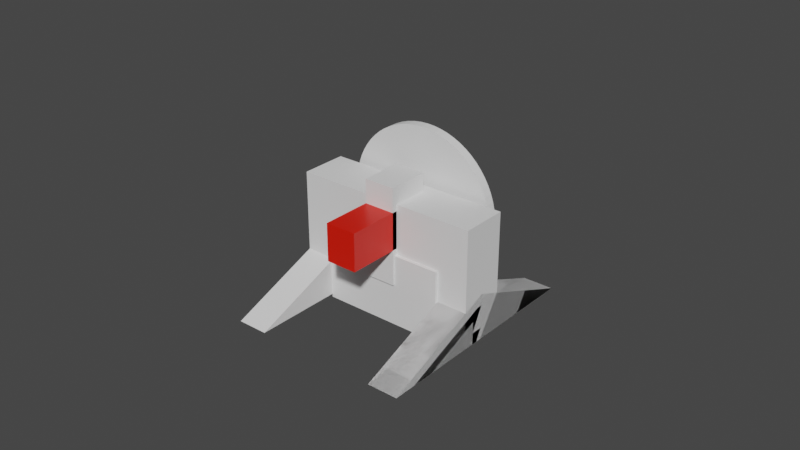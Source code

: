 # Source: model_2.blend  (saved by Blender 2.83.19; exported with 4.5.12 LTS)
import bpy
from mathutils import Matrix  # noqa: F401  (used for matrix-valued properties, if any)

bpy.ops.wm.read_factory_settings(use_empty=True)
scene = bpy.context.scene
scene.name = 'Scene'

# ---- collections
col_collection = bpy.data.collections.new('Collection'); scene.collection.children.link(col_collection)

# ---- materials (node trees are filled in below, after node groups)
mat_material = bpy.data.materials.new('Material')
mat_material.alpha_threshold = 0.0
mat_material.use_transparent_shadow = False
mat_material.line_color = (0.0, 0.0, 0.0, 1.0)

# ---- material node trees
mat_material.use_nodes = True; mat_material.node_tree.nodes.clear()
_N = mat_material.node_tree.nodes; _L = mat_material.node_tree.links
n0 = _N.new('ShaderNodeOutputMaterial'); n0.name = 'Material Output'; n0.location = (300, 300)
n1 = _N.new('ShaderNodeBsdfPrincipled'); n1.name = 'Principled BSDF'; n1.location = (10, 300)
n1.distribution = 'GGX'
n1.subsurface_method = 'BURLEY'
n1.inputs[0].default_value = (0.8, 0.009379, 0.0, 1.0)
n1.inputs[2].default_value = 0.4
n1.inputs[3].default_value = 1.45
n1.inputs[27].default_value = (0.0, 0.0, 0.0, 1.0)
n1.inputs[28].default_value = 1.0
_L.new(n1.outputs[0], n0.inputs[0])
n0.is_active_output = True

# ---- world
world_world = bpy.data.worlds.new('World'); scene.world = world_world
world_world.use_nodes = True; world_world.node_tree.nodes.clear()
_N = world_world.node_tree.nodes; _L = world_world.node_tree.links
n0 = _N.new('ShaderNodeOutputWorld'); n0.name = 'World Output'; n0.location = (300, 300)
n1 = _N.new('ShaderNodeBackground'); n1.name = 'Background'; n1.location = (10, 300)
n1.inputs[0].default_value = (0.05088, 0.05088, 0.05088, 1.0)
_L.new(n1.outputs[0], n0.inputs[0])
n0.is_active_output = True
world_world.color = (0.05088, 0.05088, 0.05088)
world_world.use_sun_shadow = False
world_world.sun_shadow_jitter_overblur = 0.0

# ---- meshes
me_plane_001 = bpy.data.meshes.new('Plane.001')
me_plane_001.from_pydata([(0.03, 9.12e-09, -0.015), (-0.03, -1.043e-08, -0.015), (0.03, 1.043e-08, 0.023), (-0.03, -9.12e-09, 0.023), (-0.03, -0.015, 0.023), (0.03, -0.015, 0.023), (-0.03, -0.015, -0.015), (0.03, -0.015, -0.015)], [], [(0, 1, 3, 2), (2, 3, 4, 5), (0, 2, 5, 7), (3, 1, 6, 4), (1, 0, 7, 6), (7, 5, 4, 6)])
_uv = me_plane_001.uv_layers.new(name='UVMap')
_uv.uv.foreach_set('vector', [0.0, 0.0, 1.0, 0.0, 1.0, 1.0, 0.0, 1.0, 0.0, 1.0, 1.0, 1.0, 1.0, 1.0, 0.0, 1.0, 0.0, 0.0, 0.0, 1.0, 0.0, 1.0, 0.0, 0.0, 1.0, 1.0, 1.0, 0.0, 1.0, 0.0, 1.0, 1.0, 1.0, 0.0, 0.0, 0.0, 0.0, 0.0, 1.0, 0.0, 0.0, 0.0, 0.0, 1.0, 1.0, 1.0, 1.0, 0.0])
me_plane_001.use_remesh_fix_poles = True
me_plane_001.use_remesh_preserve_attributes = False
me_plane_001.use_mirror_vertex_groups = False
me_plane_001.update()
me_plane_002 = bpy.data.meshes.new('Plane.002')
me_plane_002.from_pydata([(-1.0, -1.105, -0.0005942), (1.0, -1.105, -0.0005942), (-1.0, 1.0, -0.0005942), (1.0, 1.0, -0.0005942), (-1.0, 1.0, 0.03059), (-1.0, -1.105, 0.03059), (1.0, -1.105, 0.03059), (1.0, 1.0, 0.03059)], [], [(0, 2, 3, 1), (5, 6, 7, 4), (0, 1, 6, 5), (1, 3, 7, 6), (2, 0, 5, 4), (3, 2, 4, 7)])
_uv = me_plane_002.uv_layers.new(name='UVMap')
_uv.uv.foreach_set('vector', [0.0, 0.0, 0.0, 1.0, 1.0, 1.0, 1.0, 0.0, 0.0, 0.0, 1.0, 0.0, 1.0, 1.0, 0.0, 1.0, 0.0, 0.0, 1.0, 0.0, 1.0, 0.0, 0.0, 0.0, 1.0, 0.0, 1.0, 1.0, 1.0, 1.0, 1.0, 0.0, 0.0, 1.0, 0.0, 0.0, 0.0, 0.0, 0.0, 1.0, 1.0, 1.0, 0.0, 1.0, 0.0, 1.0, 1.0, 1.0])
me_plane_002.use_remesh_fix_poles = True
me_plane_002.use_remesh_preserve_attributes = False
me_plane_002.use_mirror_vertex_groups = False
me_plane_002.update()
me_cylinder = bpy.data.meshes.new('Cylinder')
me_cylinder.from_pydata([(0.0, 0.0015, -0.01), (0.0, 0.0015, 0.0), (0.000147, 0.001493, -0.01), (0.000147, 0.001493, 0.0), (0.0002926, 0.001471, -0.01), (0.0002926, 0.001471, 0.0), (0.0004354, 0.001435, -0.01), (0.0004354, 0.001435, 0.0), (0.000574, 0.001386, -0.01), (0.000574, 0.001386, 0.0), (0.0007071, 0.001323, -0.01), (0.0007071, 0.001323, 0.0), (0.0008334, 0.001247, -0.01), (0.0008334, 0.001247, 0.0), (0.0009516, 0.00116, -0.01), (0.0009516, 0.00116, 0.0), (0.001061, 0.001061, -0.01), (0.001061, 0.001061, 0.0), (0.00116, 0.0009516, -0.01), (0.00116, 0.0009516, 0.0), (0.001247, 0.0008334, -0.01), (0.001247, 0.0008334, 0.0), (0.001323, 0.0007071, -0.01), (0.001323, 0.0007071, 0.0), (0.001386, 0.000574, -0.01), (0.001386, 0.000574, 0.0), (0.001435, 0.0004354, -0.01), (0.001435, 0.0004354, 0.0), (0.001471, 0.0002926, -0.01), (0.001471, 0.0002926, 0.0), (0.001493, 0.000147, -0.01), (0.001493, 0.000147, 0.0), (0.0015, -4.629e-10, -0.01), (0.0015, -4.629e-10, 0.0), (0.001493, -0.000147, -0.01), (0.001493, -0.000147, 0.0), (0.001471, -0.0002926, -0.01), (0.001471, -0.0002926, 0.0), (0.001435, -0.0004354, -0.01), (0.001435, -0.0004354, 0.0), (0.001386, -0.000574, -0.01), (0.001386, -0.000574, 0.0), (0.001323, -0.0007071, -0.01), (0.001323, -0.0007071, 0.0), (0.001247, -0.0008334, -0.01), (0.001247, -0.0008334, 0.0), (0.00116, -0.0009516, -0.01), (0.00116, -0.0009516, 0.0), (0.001061, -0.001061, -0.01), (0.001061, -0.001061, 0.0), (0.0009516, -0.00116, -0.01), (0.0009516, -0.00116, 0.0), (0.0008334, -0.001247, -0.01), (0.0008334, -0.001247, 0.0), (0.0007071, -0.001323, -0.01), (0.0007071, -0.001323, 0.0), (0.000574, -0.001386, -0.01), (0.000574, -0.001386, 0.0), (0.0004354, -0.001435, -0.01), (0.0004354, -0.001435, 0.0), (0.0002926, -0.001471, -0.01), (0.0002926, -0.001471, 0.0), (0.000147, -0.001493, -0.01), (0.000147, -0.001493, 0.0), (-1.204e-09, -0.0015, -0.01), (-1.204e-09, -0.0015, 0.0), (-0.000147, -0.001493, -0.01), (-0.000147, -0.001493, 0.0), (-0.0002926, -0.001471, -0.01), (-0.0002926, -0.001471, 0.0), (-0.0004354, -0.001435, -0.01), (-0.0004354, -0.001435, 0.0), (-0.000574, -0.001386, -0.01), (-0.000574, -0.001386, 0.0), (-0.0007071, -0.001323, -0.01), (-0.0007071, -0.001323, 0.0), (-0.0008334, -0.001247, -0.01), (-0.0008334, -0.001247, 0.0), (-0.0009516, -0.00116, -0.01), (-0.0009516, -0.00116, 0.0), (-0.001061, -0.001061, -0.01), (-0.001061, -0.001061, 0.0), (-0.00116, -0.0009516, -0.01), (-0.00116, -0.0009516, 0.0), (-0.001247, -0.0008334, -0.01), (-0.001247, -0.0008334, 0.0), (-0.001323, -0.0007071, -0.01), (-0.001323, -0.0007071, 0.0), (-0.001386, -0.000574, -0.01), (-0.001386, -0.000574, 0.0), (-0.001435, -0.0004354, -0.01), (-0.001435, -0.0004354, 0.0), (-0.001471, -0.0002926, -0.01), (-0.001471, -0.0002926, 0.0), (-0.001493, -0.000147, -0.01), (-0.001493, -0.000147, 0.0), (-0.0015, -9.159e-10, -0.01), (-0.0015, -9.159e-10, 0.0), (-0.001493, 0.000147, -0.01), (-0.001493, 0.000147, 0.0), (-0.001471, 0.0002926, -0.01), (-0.001471, 0.0002926, 0.0), (-0.001435, 0.0004354, -0.01), (-0.001435, 0.0004354, 0.0), (-0.001386, 0.000574, -0.01), (-0.001386, 0.000574, 0.0), (-0.001323, 0.0007071, -0.01), (-0.001323, 0.0007071, 0.0), (-0.001247, 0.0008334, -0.01), (-0.001247, 0.0008334, 0.0), (-0.00116, 0.0009516, -0.01), (-0.00116, 0.0009516, 0.0), (-0.001061, 0.001061, -0.01), (-0.001061, 0.001061, 0.0), (-0.0009516, 0.00116, -0.01), (-0.0009516, 0.00116, 0.0), (-0.0008334, 0.001247, -0.01), (-0.0008334, 0.001247, 0.0), (-0.0007071, 0.001323, -0.01), (-0.0007071, 0.001323, 0.0), (-0.000574, 0.001386, -0.01), (-0.000574, 0.001386, 0.0), (-0.0004354, 0.001435, -0.01), (-0.0004354, 0.001435, 0.0), (-0.0002926, 0.001471, -0.01), (-0.0002926, 0.001471, 0.0), (-0.000147, 0.001493, -0.01), (-0.000147, 0.001493, 0.0)], [], [(0, 1, 3, 2), (2, 3, 5, 4), (4, 5, 7, 6), (6, 7, 9, 8), (8, 9, 11, 10), (10, 11, 13, 12), (12, 13, 15, 14), (14, 15, 17, 16), (16, 17, 19, 18), (18, 19, 21, 20), (20, 21, 23, 22), (22, 23, 25, 24), (24, 25, 27, 26), (26, 27, 29, 28), (28, 29, 31, 30), (30, 31, 33, 32), (32, 33, 35, 34), (34, 35, 37, 36), (36, 37, 39, 38), (38, 39, 41, 40), (40, 41, 43, 42), (42, 43, 45, 44), (44, 45, 47, 46), (46, 47, 49, 48), (48, 49, 51, 50), (50, 51, 53, 52), (52, 53, 55, 54), (54, 55, 57, 56), (56, 57, 59, 58), (58, 59, 61, 60), (60, 61, 63, 62), (62, 63, 65, 64), (64, 65, 67, 66), (66, 67, 69, 68), (68, 69, 71, 70), (70, 71, 73, 72), (72, 73, 75, 74), (74, 75, 77, 76), (76, 77, 79, 78), (78, 79, 81, 80), (80, 81, 83, 82), (82, 83, 85, 84), (84, 85, 87, 86), (86, 87, 89, 88), (88, 89, 91, 90), (90, 91, 93, 92), (92, 93, 95, 94), (94, 95, 97, 96), (96, 97, 99, 98), (98, 99, 101, 100), (100, 101, 103, 102), (102, 103, 105, 104), (104, 105, 107, 106), (106, 107, 109, 108), (108, 109, 111, 110), (110, 111, 113, 112), (112, 113, 115, 114), (114, 115, 117, 116), (116, 117, 119, 118), (118, 119, 121, 120), (120, 121, 123, 122), (122, 123, 125, 124), (3, 1, 127, 125, 123, 121, 119, 117, 115, 113, 111, 109, 107, 105, 103, 101, 99, 97, 95, 93, 91, 89, 87, 85, 83, 81, 79, 77, 75, 73, 71, 69, 67, 65, 63, 61, 59, 57, 55, 53, 51, 49, 47, 45, 43, 41, 39, 37, 35, 33, 31, 29, 27, 25, 23, 21, 19, 17, 15, 13, 11, 9, 7, 5), (124, 125, 127, 126), (126, 127, 1, 0), (0, 2, 4, 6, 8, 10, 12, 14, 16, 18, 20, 22, 24, 26, 28, 30, 32, 34, 36, 38, 40, 42, 44, 46, 48, 50, 52, 54, 56, 58, 60, 62, 64, 66, 68, 70, 72, 74, 76, 78, 80, 82, 84, 86, 88, 90, 92, 94, 96, 98, 100, 102, 104, 106, 108, 110, 112, 114, 116, 118, 120, 122, 124, 126)])
_uv = me_cylinder.uv_layers.new(name='UVMap')
_uv.uv.foreach_set('vector', [1.0, 0.5, 1.0, 1.0, 0.9844, 1.0, 0.9844, 0.5, 0.9844, 0.5, 0.9844, 1.0, 0.9688, 1.0, 0.9688, 0.5, 0.9688, 0.5, 0.9688, 1.0, 0.9531, 1.0, 0.9531, 0.5, 0.9531, 0.5, 0.9531, 1.0, 0.9375, 1.0, 0.9375, 0.5, 0.9375, 0.5, 0.9375, 1.0, 0.9219, 1.0, 0.9219, 0.5, 0.9219, 0.5, 0.9219, 1.0, 0.9062, 1.0, 0.9062, 0.5, 0.9062, 0.5, 0.9062, 1.0, 0.8906, 1.0, 0.8906, 0.5, 0.8906, 0.5, 0.8906, 1.0, 0.875, 1.0, 0.875, 0.5, 0.875, 0.5, 0.875, 1.0, 0.8594, 1.0, 0.8594, 0.5, 0.8594, 0.5, 0.8594, 1.0, 0.8438, 1.0, 0.8438, 0.5, 0.8438, 0.5, 0.8438, 1.0, 0.8281, 1.0, 0.8281, 0.5, 0.8281, 0.5, 0.8281, 1.0, 0.8125, 1.0, 0.8125, 0.5, 0.8125, 0.5, 0.8125, 1.0, 0.7969, 1.0, 0.7969, 0.5, 0.7969, 0.5, 0.7969, 1.0, 0.7812, 1.0, 0.7812, 0.5, 0.7812, 0.5, 0.7812, 1.0, 0.7656, 1.0, 0.7656, 0.5, 0.7656, 0.5, 0.7656, 1.0, 0.75, 1.0, 0.75, 0.5, 0.75, 0.5, 0.75, 1.0, 0.7344, 1.0, 0.7344, 0.5, 0.7344, 0.5, 0.7344, 1.0, 0.7188, 1.0, 0.7188, 0.5, 0.7188, 0.5, 0.7188, 1.0, 0.7031, 1.0, 0.7031, 0.5, 0.7031, 0.5, 0.7031, 1.0, 0.6875, 1.0, 0.6875, 0.5, 0.6875, 0.5, 0.6875, 1.0, 0.6719, 1.0, 0.6719, 0.5, 0.6719, 0.5, 0.6719, 1.0, 0.6562, 1.0, 0.6562, 0.5, 0.6562, 0.5, 0.6562, 1.0, 0.6406, 1.0, 0.6406, 0.5, 0.6406, 0.5, 0.6406, 1.0, 0.625, 1.0, 0.625, 0.5, 0.625, 0.5, 0.625, 1.0, 0.6094, 1.0, 0.6094, 0.5, 0.6094, 0.5, 0.6094, 1.0, 0.5938, 1.0, 0.5938, 0.5, 0.5938, 0.5, 0.5938, 1.0, 0.5781, 1.0, 0.5781, 0.5, 0.5781, 0.5, 0.5781, 1.0, 0.5625, 1.0, 0.5625, 0.5, 0.5625, 0.5, 0.5625, 1.0, 0.5469, 1.0, 0.5469, 0.5, 0.5469, 0.5, 0.5469, 1.0, 0.5312, 1.0, 0.5312, 0.5, 0.5312, 0.5, 0.5312, 1.0, 0.5156, 1.0, 0.5156, 0.5, 0.5156, 0.5, 0.5156, 1.0, 0.5, 1.0, 0.5, 0.5, 0.5, 0.5, 0.5, 1.0, 0.4844, 1.0, 0.4844, 0.5, 0.4844, 0.5, 0.4844, 1.0, 0.4688, 1.0, 0.4688, 0.5, 0.4688, 0.5, 0.4688, 1.0, 0.4531, 1.0, 0.4531, 0.5, 0.4531, 0.5, 0.4531, 1.0, 0.4375, 1.0, 0.4375, 0.5, 0.4375, 0.5, 0.4375, 1.0, 0.4219, 1.0, 0.4219, 0.5, 0.4219, 0.5, 0.4219, 1.0, 0.4062, 1.0, 0.4062, 0.5, 0.4062, 0.5, 0.4062, 1.0, 0.3906, 1.0, 0.3906, 0.5, 0.3906, 0.5, 0.3906, 1.0, 0.375, 1.0, 0.375, 0.5, 0.375, 0.5, 0.375, 1.0, 0.3594, 1.0, 0.3594, 0.5, 0.3594, 0.5, 0.3594, 1.0, 0.3438, 1.0, 0.3438, 0.5, 0.3438, 0.5, 0.3438, 1.0, 0.3281, 1.0, 0.3281, 0.5, 0.3281, 0.5, 0.3281, 1.0, 0.3125, 1.0, 0.3125, 0.5, 0.3125, 0.5, 0.3125, 1.0, 0.2969, 1.0, 0.2969, 0.5, 0.2969, 0.5, 0.2969, 1.0, 0.2812, 1.0, 0.2812, 0.5, 0.2812, 0.5, 0.2812, 1.0, 0.2656, 1.0, 0.2656, 0.5, 0.2656, 0.5, 0.2656, 1.0, 0.25, 1.0, 0.25, 0.5, 0.25, 0.5, 0.25, 1.0, 0.2344, 1.0, 0.2344, 0.5, 0.2344, 0.5, 0.2344, 1.0, 0.2188, 1.0, 0.2188, 0.5, 0.2188, 0.5, 0.2188, 1.0, 0.2031, 1.0, 0.2031, 0.5, 0.2031, 0.5, 0.2031, 1.0, 0.1875, 1.0, 0.1875, 0.5, 0.1875, 0.5, 0.1875, 1.0, 0.1719, 1.0, 0.1719, 0.5, 0.1719, 0.5, 0.1719, 1.0, 0.1562, 1.0, 0.1562, 0.5, 0.1562, 0.5, 0.1562, 1.0, 0.1406, 1.0, 0.1406, 0.5, 0.1406, 0.5, 0.1406, 1.0, 0.125, 1.0, 0.125, 0.5, 0.125, 0.5, 0.125, 1.0, 0.1094, 1.0, 0.1094, 0.5, 0.1094, 0.5, 0.1094, 1.0, 0.09375, 1.0, 0.09375, 0.5, 0.09375, 0.5, 0.09375, 1.0, 0.07812, 1.0, 0.07812, 0.5, 0.07812, 0.5, 0.07812, 1.0, 0.0625, 1.0, 0.0625, 0.5, 0.0625, 0.5, 0.0625, 1.0, 0.04688, 1.0, 0.04688, 0.5, 0.04688, 0.5, 0.04688, 1.0, 0.03125, 1.0, 0.03125, 0.5, 0.2735, 0.4888, 0.25, 0.49, 0.2265, 0.4888, 0.2032, 0.4854, 0.1803, 0.4797, 0.1582, 0.4717, 0.1369, 0.4617, 0.1167, 0.4496, 0.09775, 0.4355, 0.08029, 0.4197, 0.06448, 0.4023, 0.05045, 0.3833, 0.03834, 0.3631, 0.02827, 0.3418, 0.02033, 0.3197, 0.01461, 0.2968, 0.01116, 0.2735, 0.01, 0.25, 0.01116, 0.2265, 0.01461, 0.2032, 0.02033, 0.1803, 0.02827, 0.1582, 0.03834, 0.1369, 0.05045, 0.1167, 0.06448, 0.09775, 0.08029, 0.08029, 0.09775, 0.06448, 0.1167, 0.05045, 0.1369, 0.03834, 0.1582, 0.02827, 0.1803, 0.02033, 0.2032, 0.01461, 0.2265, 0.01116, 0.25, 0.01, 0.2735, 0.01116, 0.2968, 0.01461, 0.3197, 0.02033, 0.3418, 0.02827, 0.3631, 0.03834, 0.3833, 0.05045, 0.4023, 0.06448, 0.4197, 0.08029, 0.4355, 0.09775, 0.4496, 0.1167, 0.4617, 0.1369, 0.4717, 0.1582, 0.4797, 0.1803, 0.4854, 0.2032, 0.4888, 0.2265, 0.49, 0.25, 0.4888, 0.2735, 0.4854, 0.2968, 0.4797, 0.3197, 0.4717, 0.3418, 0.4617, 0.3631, 0.4496, 0.3833, 0.4355, 0.4023, 0.4197, 0.4197, 0.4023, 0.4355, 0.3833, 0.4496, 0.3631, 0.4617, 0.3418, 0.4717, 0.3197, 0.4797, 0.2968, 0.4854, 0.03125, 0.5, 0.03125, 1.0, 0.01562, 1.0, 0.01562, 0.5, 0.01562, 0.5, 0.01562, 1.0, 0.0, 1.0, 0.0, 0.5, 0.75, 0.49, 0.7735, 0.4888, 0.7968, 0.4854, 0.8197, 0.4797, 0.8418, 0.4717, 0.8631, 0.4617, 0.8833, 0.4496, 0.9023, 0.4355, 0.9197, 0.4197, 0.9355, 0.4023, 0.9496, 0.3833, 0.9617, 0.3631, 0.9717, 0.3418, 0.9797, 0.3197, 0.9854, 0.2968, 0.9888, 0.2735, 0.99, 0.25, 0.9888, 0.2265, 0.9854, 0.2032, 0.9797, 0.1803, 0.9717, 0.1582, 0.9617, 0.1369, 0.9496, 0.1167, 0.9355, 0.09775, 0.9197, 0.08029, 0.9023, 0.06448, 0.8833, 0.05045, 0.8631, 0.03834, 0.8418, 0.02827, 0.8197, 0.02033, 0.7968, 0.01461, 0.7735, 0.01116, 0.75, 0.01, 0.7265, 0.01116, 0.7032, 0.01461, 0.6803, 0.02033, 0.6582, 0.02827, 0.6369, 0.03834, 0.6167, 0.05045, 0.5977, 0.06448, 0.5803, 0.08029, 0.5645, 0.09775, 0.5504, 0.1167, 0.5383, 0.1369, 0.5283, 0.1582, 0.5203, 0.1803, 0.5146, 0.2032, 0.5112, 0.2265, 0.51, 0.25, 0.5112, 0.2735, 0.5146, 0.2968, 0.5203, 0.3197, 0.5283, 0.3418, 0.5383, 0.3631, 0.5504, 0.3833, 0.5645, 0.4023, 0.5803, 0.4197, 0.5977, 0.4355, 0.6167, 0.4496, 0.6369, 0.4617, 0.6582, 0.4717, 0.6803, 0.4797, 0.7032, 0.4854, 0.7265, 0.4888])
me_cylinder.use_remesh_fix_poles = True
me_cylinder.use_remesh_preserve_attributes = False
me_cylinder.use_mirror_vertex_groups = False
me_cylinder.update()
me_cylinder_001 = bpy.data.meshes.new('Cylinder.001')
me_cylinder_001.from_pydata([(0.0, 0.025, -0.003), (0.0, 0.025, 0.0), (0.00245, 0.02488, -0.003), (0.00245, 0.02488, 0.0), (0.004877, 0.02452, -0.003), (0.004877, 0.02452, 0.0), (0.007257, 0.02392, -0.003), (0.007257, 0.02392, 0.0), (0.009567, 0.0231, -0.003), (0.009567, 0.0231, 0.0), (0.01178, 0.02205, -0.003), (0.01178, 0.02205, 0.0), (0.01389, 0.02079, -0.003), (0.01389, 0.02079, 0.0), (0.01586, 0.01933, -0.003), (0.01586, 0.01933, 0.0), (0.01768, 0.01768, -0.003), (0.01768, 0.01768, 0.0), (0.01933, 0.01586, -0.003), (0.01933, 0.01586, 0.0), (0.02079, 0.01389, -0.003), (0.02079, 0.01389, 0.0), (0.02205, 0.01178, -0.003), (0.02205, 0.01178, 0.0), (0.0231, 0.009567, -0.003), (0.0231, 0.009567, 0.0), (0.02392, 0.007257, -0.003), (0.02392, 0.007257, 0.0), (0.02452, 0.004877, -0.003), (0.02452, 0.004877, 0.0), (0.02488, 0.00245, -0.003), (0.02488, 0.00245, 0.0), (0.025, -4.16e-09, -0.003), (0.025, -4.117e-09, 0.0), (0.02488, -0.00245, -0.003), (0.02488, -0.00245, 0.0), (0.02452, -0.004877, -0.003), (0.02452, -0.004877, 0.0), (0.02392, -0.007257, -0.003), (0.02392, -0.007257, 0.0), (0.0231, -0.009567, -0.003), (0.0231, -0.009567, 0.0), (0.02205, -0.01178, -0.003), (0.02205, -0.01178, 0.0), (0.02079, -0.01389, -0.003), (0.02079, -0.01389, 0.0), (0.01933, -0.01586, -0.003), (0.01933, -0.01586, 0.0), (0.01768, -0.01768, -0.003), (0.01768, -0.01768, 0.0), (0.01586, -0.01933, -0.003), (0.01586, -0.01933, 0.0), (0.01389, -0.02079, -0.003), (0.01389, -0.02079, 0.0), (0.01178, -0.02205, -0.003), (0.01178, -0.02205, 0.0), (0.009567, -0.0231, -0.003), (0.009567, -0.0231, 0.0), (0.007257, -0.02392, -0.003), (0.007257, -0.02392, 0.0), (0.004877, -0.02452, -0.003), (0.004877, -0.02452, 0.0), (0.00245, -0.02488, -0.003), (0.00245, -0.02488, 0.0), (-2.007e-08, -0.025, -0.003), (-2.007e-08, -0.025, 0.0), (-0.00245, -0.02488, -0.003), (-0.00245, -0.02488, 0.0), (-0.004877, -0.02452, -0.003), (-0.004877, -0.02452, 0.0), (-0.007257, -0.02392, -0.003), (-0.007257, -0.02392, 0.0), (-0.009567, -0.0231, -0.003), (-0.009567, -0.0231, 0.0), (-0.01178, -0.02205, -0.003), (-0.01178, -0.02205, 0.0), (-0.01389, -0.02079, -0.003), (-0.01389, -0.02079, 0.0), (-0.01586, -0.01933, -0.003), (-0.01586, -0.01933, 0.0), (-0.01768, -0.01768, -0.003), (-0.01768, -0.01768, 0.0), (-0.01933, -0.01586, -0.003), (-0.01933, -0.01586, 0.0), (-0.02079, -0.01389, -0.003), (-0.02079, -0.01389, 0.0), (-0.02205, -0.01178, -0.003), (-0.02205, -0.01178, 0.0), (-0.0231, -0.009567, -0.003), (-0.0231, -0.009567, 0.0), (-0.02392, -0.007257, -0.003), (-0.02392, -0.007257, 0.0), (-0.02452, -0.004877, -0.003), (-0.02452, -0.004877, 0.0), (-0.02488, -0.00245, -0.003), (-0.02488, -0.00245, 0.0), (-0.025, -1.171e-08, -0.003), (-0.025, -1.167e-08, 0.0), (-0.02488, 0.00245, -0.003), (-0.02488, 0.00245, 0.0), (-0.02452, 0.004877, -0.003), (-0.02452, 0.004877, 0.0), (-0.02392, 0.007257, -0.003), (-0.02392, 0.007257, 0.0), (-0.0231, 0.009567, -0.003), (-0.0231, 0.009567, 0.0), (-0.02205, 0.01178, -0.003), (-0.02205, 0.01178, 0.0), (-0.02079, 0.01389, -0.003), (-0.02079, 0.01389, 0.0), (-0.01933, 0.01586, -0.003), (-0.01933, 0.01586, 0.0), (-0.01768, 0.01768, -0.003), (-0.01768, 0.01768, 0.0), (-0.01586, 0.01933, -0.003), (-0.01586, 0.01933, 0.0), (-0.01389, 0.02079, -0.003), (-0.01389, 0.02079, 0.0), (-0.01178, 0.02205, -0.003), (-0.01178, 0.02205, 0.0), (-0.009567, 0.0231, -0.003), (-0.009567, 0.0231, 0.0), (-0.007257, 0.02392, -0.003), (-0.007257, 0.02392, 0.0), (-0.004877, 0.02452, -0.003), (-0.004877, 0.02452, 0.0), (-0.002451, 0.02488, -0.003), (-0.002451, 0.02488, 0.0)], [], [(0, 1, 3, 2), (2, 3, 5, 4), (4, 5, 7, 6), (6, 7, 9, 8), (8, 9, 11, 10), (10, 11, 13, 12), (12, 13, 15, 14), (14, 15, 17, 16), (16, 17, 19, 18), (18, 19, 21, 20), (20, 21, 23, 22), (22, 23, 25, 24), (24, 25, 27, 26), (26, 27, 29, 28), (28, 29, 31, 30), (30, 31, 33, 32), (32, 33, 35, 34), (34, 35, 37, 36), (36, 37, 39, 38), (38, 39, 41, 40), (40, 41, 43, 42), (42, 43, 45, 44), (44, 45, 47, 46), (46, 47, 49, 48), (48, 49, 51, 50), (50, 51, 53, 52), (52, 53, 55, 54), (54, 55, 57, 56), (56, 57, 59, 58), (58, 59, 61, 60), (60, 61, 63, 62), (62, 63, 65, 64), (64, 65, 67, 66), (66, 67, 69, 68), (68, 69, 71, 70), (70, 71, 73, 72), (72, 73, 75, 74), (74, 75, 77, 76), (76, 77, 79, 78), (78, 79, 81, 80), (80, 81, 83, 82), (82, 83, 85, 84), (84, 85, 87, 86), (86, 87, 89, 88), (88, 89, 91, 90), (90, 91, 93, 92), (92, 93, 95, 94), (94, 95, 97, 96), (96, 97, 99, 98), (98, 99, 101, 100), (100, 101, 103, 102), (102, 103, 105, 104), (104, 105, 107, 106), (106, 107, 109, 108), (108, 109, 111, 110), (110, 111, 113, 112), (112, 113, 115, 114), (114, 115, 117, 116), (116, 117, 119, 118), (118, 119, 121, 120), (120, 121, 123, 122), (122, 123, 125, 124), (3, 1, 127, 125, 123, 121, 119, 117, 115, 113, 111, 109, 107, 105, 103, 101, 99, 97, 95, 93, 91, 89, 87, 85, 83, 81, 79, 77, 75, 73, 71, 69, 67, 65, 63, 61, 59, 57, 55, 53, 51, 49, 47, 45, 43, 41, 39, 37, 35, 33, 31, 29, 27, 25, 23, 21, 19, 17, 15, 13, 11, 9, 7, 5), (124, 125, 127, 126), (126, 127, 1, 0), (0, 2, 4, 6, 8, 10, 12, 14, 16, 18, 20, 22, 24, 26, 28, 30, 32, 34, 36, 38, 40, 42, 44, 46, 48, 50, 52, 54, 56, 58, 60, 62, 64, 66, 68, 70, 72, 74, 76, 78, 80, 82, 84, 86, 88, 90, 92, 94, 96, 98, 100, 102, 104, 106, 108, 110, 112, 114, 116, 118, 120, 122, 124, 126)])
_uv = me_cylinder_001.uv_layers.new(name='UVMap')
_uv.uv.foreach_set('vector', [1.0, 0.5, 1.0, 1.0, 0.9844, 1.0, 0.9844, 0.5, 0.9844, 0.5, 0.9844, 1.0, 0.9688, 1.0, 0.9688, 0.5, 0.9688, 0.5, 0.9688, 1.0, 0.9531, 1.0, 0.9531, 0.5, 0.9531, 0.5, 0.9531, 1.0, 0.9375, 1.0, 0.9375, 0.5, 0.9375, 0.5, 0.9375, 1.0, 0.9219, 1.0, 0.9219, 0.5, 0.9219, 0.5, 0.9219, 1.0, 0.9062, 1.0, 0.9062, 0.5, 0.9062, 0.5, 0.9062, 1.0, 0.8906, 1.0, 0.8906, 0.5, 0.8906, 0.5, 0.8906, 1.0, 0.875, 1.0, 0.875, 0.5, 0.875, 0.5, 0.875, 1.0, 0.8594, 1.0, 0.8594, 0.5, 0.8594, 0.5, 0.8594, 1.0, 0.8438, 1.0, 0.8438, 0.5, 0.8438, 0.5, 0.8438, 1.0, 0.8281, 1.0, 0.8281, 0.5, 0.8281, 0.5, 0.8281, 1.0, 0.8125, 1.0, 0.8125, 0.5, 0.8125, 0.5, 0.8125, 1.0, 0.7969, 1.0, 0.7969, 0.5, 0.7969, 0.5, 0.7969, 1.0, 0.7812, 1.0, 0.7812, 0.5, 0.7812, 0.5, 0.7812, 1.0, 0.7656, 1.0, 0.7656, 0.5, 0.7656, 0.5, 0.7656, 1.0, 0.75, 1.0, 0.75, 0.5, 0.75, 0.5, 0.75, 1.0, 0.7344, 1.0, 0.7344, 0.5, 0.7344, 0.5, 0.7344, 1.0, 0.7188, 1.0, 0.7188, 0.5, 0.7188, 0.5, 0.7188, 1.0, 0.7031, 1.0, 0.7031, 0.5, 0.7031, 0.5, 0.7031, 1.0, 0.6875, 1.0, 0.6875, 0.5, 0.6875, 0.5, 0.6875, 1.0, 0.6719, 1.0, 0.6719, 0.5, 0.6719, 0.5, 0.6719, 1.0, 0.6562, 1.0, 0.6562, 0.5, 0.6562, 0.5, 0.6562, 1.0, 0.6406, 1.0, 0.6406, 0.5, 0.6406, 0.5, 0.6406, 1.0, 0.625, 1.0, 0.625, 0.5, 0.625, 0.5, 0.625, 1.0, 0.6094, 1.0, 0.6094, 0.5, 0.6094, 0.5, 0.6094, 1.0, 0.5938, 1.0, 0.5938, 0.5, 0.5938, 0.5, 0.5938, 1.0, 0.5781, 1.0, 0.5781, 0.5, 0.5781, 0.5, 0.5781, 1.0, 0.5625, 1.0, 0.5625, 0.5, 0.5625, 0.5, 0.5625, 1.0, 0.5469, 1.0, 0.5469, 0.5, 0.5469, 0.5, 0.5469, 1.0, 0.5312, 1.0, 0.5312, 0.5, 0.5312, 0.5, 0.5312, 1.0, 0.5156, 1.0, 0.5156, 0.5, 0.5156, 0.5, 0.5156, 1.0, 0.5, 1.0, 0.5, 0.5, 0.5, 0.5, 0.5, 1.0, 0.4844, 1.0, 0.4844, 0.5, 0.4844, 0.5, 0.4844, 1.0, 0.4688, 1.0, 0.4688, 0.5, 0.4688, 0.5, 0.4688, 1.0, 0.4531, 1.0, 0.4531, 0.5, 0.4531, 0.5, 0.4531, 1.0, 0.4375, 1.0, 0.4375, 0.5, 0.4375, 0.5, 0.4375, 1.0, 0.4219, 1.0, 0.4219, 0.5, 0.4219, 0.5, 0.4219, 1.0, 0.4062, 1.0, 0.4062, 0.5, 0.4062, 0.5, 0.4062, 1.0, 0.3906, 1.0, 0.3906, 0.5, 0.3906, 0.5, 0.3906, 1.0, 0.375, 1.0, 0.375, 0.5, 0.375, 0.5, 0.375, 1.0, 0.3594, 1.0, 0.3594, 0.5, 0.3594, 0.5, 0.3594, 1.0, 0.3438, 1.0, 0.3438, 0.5, 0.3438, 0.5, 0.3438, 1.0, 0.3281, 1.0, 0.3281, 0.5, 0.3281, 0.5, 0.3281, 1.0, 0.3125, 1.0, 0.3125, 0.5, 0.3125, 0.5, 0.3125, 1.0, 0.2969, 1.0, 0.2969, 0.5, 0.2969, 0.5, 0.2969, 1.0, 0.2812, 1.0, 0.2812, 0.5, 0.2812, 0.5, 0.2812, 1.0, 0.2656, 1.0, 0.2656, 0.5, 0.2656, 0.5, 0.2656, 1.0, 0.25, 1.0, 0.25, 0.5, 0.25, 0.5, 0.25, 1.0, 0.2344, 1.0, 0.2344, 0.5, 0.2344, 0.5, 0.2344, 1.0, 0.2188, 1.0, 0.2188, 0.5, 0.2188, 0.5, 0.2188, 1.0, 0.2031, 1.0, 0.2031, 0.5, 0.2031, 0.5, 0.2031, 1.0, 0.1875, 1.0, 0.1875, 0.5, 0.1875, 0.5, 0.1875, 1.0, 0.1719, 1.0, 0.1719, 0.5, 0.1719, 0.5, 0.1719, 1.0, 0.1562, 1.0, 0.1562, 0.5, 0.1562, 0.5, 0.1562, 1.0, 0.1406, 1.0, 0.1406, 0.5, 0.1406, 0.5, 0.1406, 1.0, 0.125, 1.0, 0.125, 0.5, 0.125, 0.5, 0.125, 1.0, 0.1094, 1.0, 0.1094, 0.5, 0.1094, 0.5, 0.1094, 1.0, 0.09375, 1.0, 0.09375, 0.5, 0.09375, 0.5, 0.09375, 1.0, 0.07812, 1.0, 0.07812, 0.5, 0.07812, 0.5, 0.07812, 1.0, 0.0625, 1.0, 0.0625, 0.5, 0.0625, 0.5, 0.0625, 1.0, 0.04688, 1.0, 0.04688, 0.5, 0.04688, 0.5, 0.04688, 1.0, 0.03125, 1.0, 0.03125, 0.5, 0.2735, 0.4888, 0.25, 0.49, 0.2265, 0.4888, 0.2032, 0.4854, 0.1803, 0.4797, 0.1582, 0.4717, 0.1369, 0.4617, 0.1167, 0.4496, 0.09775, 0.4355, 0.08029, 0.4197, 0.06448, 0.4023, 0.05045, 0.3833, 0.03834, 0.3631, 0.02827, 0.3418, 0.02033, 0.3197, 0.01461, 0.2968, 0.01116, 0.2735, 0.01, 0.25, 0.01116, 0.2265, 0.01461, 0.2032, 0.02033, 0.1803, 0.02827, 0.1582, 0.03834, 0.1369, 0.05045, 0.1167, 0.06448, 0.09775, 0.08029, 0.08029, 0.09775, 0.06448, 0.1167, 0.05045, 0.1369, 0.03834, 0.1582, 0.02827, 0.1803, 0.02033, 0.2032, 0.01461, 0.2265, 0.01116, 0.25, 0.01, 0.2735, 0.01116, 0.2968, 0.01461, 0.3197, 0.02033, 0.3418, 0.02827, 0.3631, 0.03834, 0.3833, 0.05045, 0.4023, 0.06448, 0.4197, 0.08029, 0.4355, 0.09775, 0.4496, 0.1167, 0.4617, 0.1369, 0.4717, 0.1582, 0.4797, 0.1803, 0.4854, 0.2032, 0.4888, 0.2265, 0.49, 0.25, 0.4888, 0.2735, 0.4854, 0.2968, 0.4797, 0.3197, 0.4717, 0.3418, 0.4617, 0.3631, 0.4496, 0.3833, 0.4355, 0.4023, 0.4197, 0.4197, 0.4023, 0.4355, 0.3833, 0.4496, 0.3631, 0.4617, 0.3418, 0.4717, 0.3197, 0.4797, 0.2968, 0.4854, 0.03125, 0.5, 0.03125, 1.0, 0.01562, 1.0, 0.01562, 0.5, 0.01562, 0.5, 0.01562, 1.0, 0.0, 1.0, 0.0, 0.5, 0.75, 0.49, 0.7735, 0.4888, 0.7968, 0.4854, 0.8197, 0.4797, 0.8418, 0.4717, 0.8631, 0.4617, 0.8833, 0.4496, 0.9023, 0.4355, 0.9197, 0.4197, 0.9355, 0.4023, 0.9496, 0.3833, 0.9617, 0.3631, 0.9717, 0.3418, 0.9797, 0.3197, 0.9854, 0.2968, 0.9888, 0.2735, 0.99, 0.25, 0.9888, 0.2265, 0.9854, 0.2032, 0.9797, 0.1803, 0.9717, 0.1582, 0.9617, 0.1369, 0.9496, 0.1167, 0.9355, 0.09775, 0.9197, 0.08029, 0.9023, 0.06448, 0.8833, 0.05045, 0.8631, 0.03834, 0.8418, 0.02827, 0.8197, 0.02033, 0.7968, 0.01461, 0.7735, 0.01116, 0.75, 0.01, 0.7265, 0.01116, 0.7032, 0.01461, 0.6803, 0.02033, 0.6582, 0.02827, 0.6369, 0.03834, 0.6167, 0.05045, 0.5977, 0.06448, 0.5803, 0.08029, 0.5645, 0.09775, 0.5504, 0.1167, 0.5383, 0.1369, 0.5283, 0.1582, 0.5203, 0.1803, 0.5146, 0.2032, 0.5112, 0.2265, 0.51, 0.25, 0.5112, 0.2735, 0.5146, 0.2968, 0.5203, 0.3197, 0.5283, 0.3418, 0.5383, 0.3631, 0.5504, 0.3833, 0.5645, 0.4023, 0.5803, 0.4197, 0.5977, 0.4355, 0.6167, 0.4496, 0.6369, 0.4617, 0.6582, 0.4717, 0.6803, 0.4797, 0.7032, 0.4854, 0.7265, 0.4888])
me_cylinder_001.use_remesh_fix_poles = True
me_cylinder_001.use_remesh_preserve_attributes = False
me_cylinder_001.use_mirror_vertex_groups = False
me_cylinder_001.update()
me_cylinder_002 = bpy.data.meshes.new('Cylinder.002')
me_cylinder_002.from_pydata([(0.0, 0.01, 0.0015), (0.0, 0.0, 0.0015), (0.000147, 0.01, 0.001493), (0.000147, 0.0, 0.001493), (0.0002926, 0.01, 0.001471), (0.0002926, 0.0, 0.001471), (0.0004354, 0.01, 0.001435), (0.0004354, 0.0, 0.001435), (0.000574, 0.01, 0.001386), (0.000574, 0.0, 0.001386), (0.0007071, 0.01, 0.001323), (0.0007071, 0.0, 0.001323), (0.0008334, 0.01, 0.001247), (0.0008334, 0.0, 0.001247), (0.0009516, 0.01, 0.00116), (0.0009516, 0.0, 0.00116), (0.001061, 0.01, 0.001061), (0.001061, 0.0, 0.001061), (0.00116, 0.01, 0.0009516), (0.00116, 0.0, 0.0009516), (0.001247, 0.01, 0.0008334), (0.001247, 0.0, 0.0008334), (0.001323, 0.01, 0.0007071), (0.001323, 0.0, 0.0007071), (0.001386, 0.01, 0.000574), (0.001386, 0.0, 0.000574), (0.001435, 0.01, 0.0004354), (0.001435, 0.0, 0.0004354), (0.001471, 0.01, 0.0002926), (0.001471, 0.0, 0.0002926), (0.001493, 0.01, 0.000147), (0.001493, 0.0, 0.000147), (0.0015, 0.01, -2.582e-11), (0.0015, 0.0, -4.629e-10), (0.001493, 0.01, -0.000147), (0.001493, 0.0, -0.000147), (0.001471, 0.01, -0.0002926), (0.001471, 0.0, -0.0002926), (0.001435, 0.01, -0.0004354), (0.001435, 0.0, -0.0004354), (0.001386, 0.01, -0.000574), (0.001386, 0.0, -0.000574), (0.001323, 0.01, -0.0007071), (0.001323, 0.0, -0.0007071), (0.001247, 0.01, -0.0008334), (0.001247, 0.0, -0.0008334), (0.00116, 0.01, -0.0009516), (0.00116, 0.0, -0.0009516), (0.001061, 0.01, -0.001061), (0.001061, 0.0, -0.001061), (0.0009516, 0.01, -0.00116), (0.0009516, 0.0, -0.00116), (0.0008334, 0.01, -0.001247), (0.0008334, 0.0, -0.001247), (0.0007071, 0.01, -0.001323), (0.0007071, 0.0, -0.001323), (0.000574, 0.01, -0.001386), (0.000574, 0.0, -0.001386), (0.0004354, 0.01, -0.001435), (0.0004354, 0.0, -0.001435), (0.0002926, 0.01, -0.001471), (0.0002926, 0.0, -0.001471), (0.000147, 0.01, -0.001493), (0.000147, 0.0, -0.001493), (-1.204e-09, 0.01, -0.0015), (-1.204e-09, 0.0, -0.0015), (-0.000147, 0.01, -0.001493), (-0.000147, 0.0, -0.001493), (-0.0002926, 0.01, -0.001471), (-0.0002926, 0.0, -0.001471), (-0.0004354, 0.01, -0.001435), (-0.0004354, 0.0, -0.001435), (-0.000574, 0.01, -0.001386), (-0.000574, 0.0, -0.001386), (-0.0007071, 0.01, -0.001323), (-0.0007071, 0.0, -0.001323), (-0.0008334, 0.01, -0.001247), (-0.0008334, 0.0, -0.001247), (-0.0009516, 0.01, -0.00116), (-0.0009516, 0.0, -0.00116), (-0.001061, 0.01, -0.001061), (-0.001061, 0.0, -0.001061), (-0.00116, 0.01, -0.0009516), (-0.00116, 0.0, -0.0009516), (-0.001247, 0.01, -0.0008334), (-0.001247, 0.0, -0.0008334), (-0.001323, 0.01, -0.0007071), (-0.001323, 0.0, -0.0007071), (-0.001386, 0.01, -0.000574), (-0.001386, 0.0, -0.000574), (-0.001435, 0.01, -0.0004354), (-0.001435, 0.0, -0.0004354), (-0.001471, 0.01, -0.0002926), (-0.001471, 0.0, -0.0002926), (-0.001493, 0.01, -0.000147), (-0.001493, 0.0, -0.000147), (-0.0015, 0.01, -4.788e-10), (-0.0015, 0.0, -9.159e-10), (-0.001493, 0.01, 0.000147), (-0.001493, 0.0, 0.000147), (-0.001471, 0.01, 0.0002926), (-0.001471, 0.0, 0.0002926), (-0.001435, 0.01, 0.0004354), (-0.001435, 0.0, 0.0004354), (-0.001386, 0.01, 0.000574), (-0.001386, 0.0, 0.000574), (-0.001323, 0.01, 0.0007071), (-0.001323, 0.0, 0.0007071), (-0.001247, 0.01, 0.0008334), (-0.001247, 0.0, 0.0008334), (-0.00116, 0.01, 0.0009516), (-0.00116, 0.0, 0.0009516), (-0.001061, 0.01, 0.001061), (-0.001061, 0.0, 0.001061), (-0.0009516, 0.01, 0.00116), (-0.0009516, 0.0, 0.00116), (-0.0008334, 0.01, 0.001247), (-0.0008334, 0.0, 0.001247), (-0.0007071, 0.01, 0.001323), (-0.0007071, 0.0, 0.001323), (-0.000574, 0.01, 0.001386), (-0.000574, 0.0, 0.001386), (-0.0004354, 0.01, 0.001435), (-0.0004354, 0.0, 0.001435), (-0.0002926, 0.01, 0.001471), (-0.0002926, 0.0, 0.001471), (-0.000147, 0.01, 0.001493), (-0.000147, 0.0, 0.001493), (-0.005, -0.03, -0.006), (-0.005, -0.03, 0.006), (-0.005, 9.313e-10, -0.006), (-0.005, 9.313e-10, 0.006), (0.005, -0.03, -0.006), (0.005, -0.03, 0.006), (0.005, 9.313e-10, -0.006), (0.005, 9.313e-10, 0.006)], [], [(0, 1, 3, 2), (2, 3, 5, 4), (4, 5, 7, 6), (6, 7, 9, 8), (8, 9, 11, 10), (10, 11, 13, 12), (12, 13, 15, 14), (14, 15, 17, 16), (16, 17, 19, 18), (18, 19, 21, 20), (20, 21, 23, 22), (22, 23, 25, 24), (24, 25, 27, 26), (26, 27, 29, 28), (28, 29, 31, 30), (30, 31, 33, 32), (32, 33, 35, 34), (34, 35, 37, 36), (36, 37, 39, 38), (38, 39, 41, 40), (40, 41, 43, 42), (42, 43, 45, 44), (44, 45, 47, 46), (46, 47, 49, 48), (48, 49, 51, 50), (50, 51, 53, 52), (52, 53, 55, 54), (54, 55, 57, 56), (56, 57, 59, 58), (58, 59, 61, 60), (60, 61, 63, 62), (62, 63, 65, 64), (64, 65, 67, 66), (66, 67, 69, 68), (68, 69, 71, 70), (70, 71, 73, 72), (72, 73, 75, 74), (74, 75, 77, 76), (76, 77, 79, 78), (78, 79, 81, 80), (80, 81, 83, 82), (82, 83, 85, 84), (84, 85, 87, 86), (86, 87, 89, 88), (88, 89, 91, 90), (90, 91, 93, 92), (92, 93, 95, 94), (94, 95, 97, 96), (96, 97, 99, 98), (98, 99, 101, 100), (100, 101, 103, 102), (102, 103, 105, 104), (104, 105, 107, 106), (106, 107, 109, 108), (108, 109, 111, 110), (110, 111, 113, 112), (112, 113, 115, 114), (114, 115, 117, 116), (116, 117, 119, 118), (118, 119, 121, 120), (120, 121, 123, 122), (122, 123, 125, 124), (3, 1, 127, 125, 123, 121, 119, 117, 115, 113, 111, 109, 107, 105, 103, 101, 99, 97, 95, 93, 91, 89, 87, 85, 83, 81, 79, 77, 75, 73, 71, 69, 67, 65, 63, 61, 59, 57, 55, 53, 51, 49, 47, 45, 43, 41, 39, 37, 35, 33, 31, 29, 27, 25, 23, 21, 19, 17, 15, 13, 11, 9, 7, 5), (124, 125, 127, 126), (126, 127, 1, 0), (0, 2, 4, 6, 8, 10, 12, 14, 16, 18, 20, 22, 24, 26, 28, 30, 32, 34, 36, 38, 40, 42, 44, 46, 48, 50, 52, 54, 56, 58, 60, 62, 64, 66, 68, 70, 72, 74, 76, 78, 80, 82, 84, 86, 88, 90, 92, 94, 96, 98, 100, 102, 104, 106, 108, 110, 112, 114, 116, 118, 120, 122, 124, 126), (128, 129, 131, 130), (130, 131, 135, 134), (134, 135, 133, 132), (132, 133, 129, 128), (130, 134, 132, 128), (135, 131, 129, 133)])
_uv = me_cylinder_002.uv_layers.new(name='UVMap')
_uv.uv.foreach_set('vector', [1.0, 0.5, 1.0, 1.0, 0.9844, 1.0, 0.9844, 0.5, 0.9844, 0.5, 0.9844, 1.0, 0.9688, 1.0, 0.9688, 0.5, 0.9688, 0.5, 0.9688, 1.0, 0.9531, 1.0, 0.9531, 0.5, 0.9531, 0.5, 0.9531, 1.0, 0.9375, 1.0, 0.9375, 0.5, 0.9375, 0.5, 0.9375, 1.0, 0.9219, 1.0, 0.9219, 0.5, 0.9219, 0.5, 0.9219, 1.0, 0.9062, 1.0, 0.9062, 0.5, 0.9062, 0.5, 0.9062, 1.0, 0.8906, 1.0, 0.8906, 0.5, 0.8906, 0.5, 0.8906, 1.0, 0.875, 1.0, 0.875, 0.5, 0.875, 0.5, 0.875, 1.0, 0.8594, 1.0, 0.8594, 0.5, 0.8594, 0.5, 0.8594, 1.0, 0.8438, 1.0, 0.8438, 0.5, 0.8438, 0.5, 0.8438, 1.0, 0.8281, 1.0, 0.8281, 0.5, 0.8281, 0.5, 0.8281, 1.0, 0.8125, 1.0, 0.8125, 0.5, 0.8125, 0.5, 0.8125, 1.0, 0.7969, 1.0, 0.7969, 0.5, 0.7969, 0.5, 0.7969, 1.0, 0.7812, 1.0, 0.7812, 0.5, 0.7812, 0.5, 0.7812, 1.0, 0.7656, 1.0, 0.7656, 0.5, 0.7656, 0.5, 0.7656, 1.0, 0.75, 1.0, 0.75, 0.5, 0.75, 0.5, 0.75, 1.0, 0.7344, 1.0, 0.7344, 0.5, 0.7344, 0.5, 0.7344, 1.0, 0.7188, 1.0, 0.7188, 0.5, 0.7188, 0.5, 0.7188, 1.0, 0.7031, 1.0, 0.7031, 0.5, 0.7031, 0.5, 0.7031, 1.0, 0.6875, 1.0, 0.6875, 0.5, 0.6875, 0.5, 0.6875, 1.0, 0.6719, 1.0, 0.6719, 0.5, 0.6719, 0.5, 0.6719, 1.0, 0.6562, 1.0, 0.6562, 0.5, 0.6562, 0.5, 0.6562, 1.0, 0.6406, 1.0, 0.6406, 0.5, 0.6406, 0.5, 0.6406, 1.0, 0.625, 1.0, 0.625, 0.5, 0.625, 0.5, 0.625, 1.0, 0.6094, 1.0, 0.6094, 0.5, 0.6094, 0.5, 0.6094, 1.0, 0.5938, 1.0, 0.5938, 0.5, 0.5938, 0.5, 0.5938, 1.0, 0.5781, 1.0, 0.5781, 0.5, 0.5781, 0.5, 0.5781, 1.0, 0.5625, 1.0, 0.5625, 0.5, 0.5625, 0.5, 0.5625, 1.0, 0.5469, 1.0, 0.5469, 0.5, 0.5469, 0.5, 0.5469, 1.0, 0.5312, 1.0, 0.5312, 0.5, 0.5312, 0.5, 0.5312, 1.0, 0.5156, 1.0, 0.5156, 0.5, 0.5156, 0.5, 0.5156, 1.0, 0.5, 1.0, 0.5, 0.5, 0.5, 0.5, 0.5, 1.0, 0.4844, 1.0, 0.4844, 0.5, 0.4844, 0.5, 0.4844, 1.0, 0.4688, 1.0, 0.4688, 0.5, 0.4688, 0.5, 0.4688, 1.0, 0.4531, 1.0, 0.4531, 0.5, 0.4531, 0.5, 0.4531, 1.0, 0.4375, 1.0, 0.4375, 0.5, 0.4375, 0.5, 0.4375, 1.0, 0.4219, 1.0, 0.4219, 0.5, 0.4219, 0.5, 0.4219, 1.0, 0.4062, 1.0, 0.4062, 0.5, 0.4062, 0.5, 0.4062, 1.0, 0.3906, 1.0, 0.3906, 0.5, 0.3906, 0.5, 0.3906, 1.0, 0.375, 1.0, 0.375, 0.5, 0.375, 0.5, 0.375, 1.0, 0.3594, 1.0, 0.3594, 0.5, 0.3594, 0.5, 0.3594, 1.0, 0.3438, 1.0, 0.3438, 0.5, 0.3438, 0.5, 0.3438, 1.0, 0.3281, 1.0, 0.3281, 0.5, 0.3281, 0.5, 0.3281, 1.0, 0.3125, 1.0, 0.3125, 0.5, 0.3125, 0.5, 0.3125, 1.0, 0.2969, 1.0, 0.2969, 0.5, 0.2969, 0.5, 0.2969, 1.0, 0.2812, 1.0, 0.2812, 0.5, 0.2812, 0.5, 0.2812, 1.0, 0.2656, 1.0, 0.2656, 0.5, 0.2656, 0.5, 0.2656, 1.0, 0.25, 1.0, 0.25, 0.5, 0.25, 0.5, 0.25, 1.0, 0.2344, 1.0, 0.2344, 0.5, 0.2344, 0.5, 0.2344, 1.0, 0.2188, 1.0, 0.2188, 0.5, 0.2188, 0.5, 0.2188, 1.0, 0.2031, 1.0, 0.2031, 0.5, 0.2031, 0.5, 0.2031, 1.0, 0.1875, 1.0, 0.1875, 0.5, 0.1875, 0.5, 0.1875, 1.0, 0.1719, 1.0, 0.1719, 0.5, 0.1719, 0.5, 0.1719, 1.0, 0.1562, 1.0, 0.1562, 0.5, 0.1562, 0.5, 0.1562, 1.0, 0.1406, 1.0, 0.1406, 0.5, 0.1406, 0.5, 0.1406, 1.0, 0.125, 1.0, 0.125, 0.5, 0.125, 0.5, 0.125, 1.0, 0.1094, 1.0, 0.1094, 0.5, 0.1094, 0.5, 0.1094, 1.0, 0.09375, 1.0, 0.09375, 0.5, 0.09375, 0.5, 0.09375, 1.0, 0.07812, 1.0, 0.07812, 0.5, 0.07812, 0.5, 0.07812, 1.0, 0.0625, 1.0, 0.0625, 0.5, 0.0625, 0.5, 0.0625, 1.0, 0.04688, 1.0, 0.04688, 0.5, 0.04688, 0.5, 0.04688, 1.0, 0.03125, 1.0, 0.03125, 0.5, 0.2735, 0.4888, 0.25, 0.49, 0.2265, 0.4888, 0.2032, 0.4854, 0.1803, 0.4797, 0.1582, 0.4717, 0.1369, 0.4617, 0.1167, 0.4496, 0.09775, 0.4355, 0.08029, 0.4197, 0.06448, 0.4023, 0.05045, 0.3833, 0.03834, 0.3631, 0.02827, 0.3418, 0.02033, 0.3197, 0.01461, 0.2968, 0.01116, 0.2735, 0.01, 0.25, 0.01116, 0.2265, 0.01461, 0.2032, 0.02033, 0.1803, 0.02827, 0.1582, 0.03834, 0.1369, 0.05045, 0.1167, 0.06448, 0.09775, 0.08029, 0.08029, 0.09775, 0.06448, 0.1167, 0.05045, 0.1369, 0.03834, 0.1582, 0.02827, 0.1803, 0.02033, 0.2032, 0.01461, 0.2265, 0.01116, 0.25, 0.01, 0.2735, 0.01116, 0.2968, 0.01461, 0.3197, 0.02033, 0.3418, 0.02827, 0.3631, 0.03834, 0.3833, 0.05045, 0.4023, 0.06448, 0.4197, 0.08029, 0.4355, 0.09775, 0.4496, 0.1167, 0.4617, 0.1369, 0.4717, 0.1582, 0.4797, 0.1803, 0.4854, 0.2032, 0.4888, 0.2265, 0.49, 0.25, 0.4888, 0.2735, 0.4854, 0.2968, 0.4797, 0.3197, 0.4717, 0.3418, 0.4617, 0.3631, 0.4496, 0.3833, 0.4355, 0.4023, 0.4197, 0.4197, 0.4023, 0.4355, 0.3833, 0.4496, 0.3631, 0.4617, 0.3418, 0.4717, 0.3197, 0.4797, 0.2968, 0.4854, 0.03125, 0.5, 0.03125, 1.0, 0.01562, 1.0, 0.01562, 0.5, 0.01562, 0.5, 0.01562, 1.0, 0.0, 1.0, 0.0, 0.5, 0.75, 0.49, 0.7735, 0.4888, 0.7968, 0.4854, 0.8197, 0.4797, 0.8418, 0.4717, 0.8631, 0.4617, 0.8833, 0.4496, 0.9023, 0.4355, 0.9197, 0.4197, 0.9355, 0.4023, 0.9496, 0.3833, 0.9617, 0.3631, 0.9717, 0.3418, 0.9797, 0.3197, 0.9854, 0.2968, 0.9888, 0.2735, 0.99, 0.25, 0.9888, 0.2265, 0.9854, 0.2032, 0.9797, 0.1803, 0.9717, 0.1582, 0.9617, 0.1369, 0.9496, 0.1167, 0.9355, 0.09775, 0.9197, 0.08029, 0.9023, 0.06448, 0.8833, 0.05045, 0.8631, 0.03834, 0.8418, 0.02827, 0.8197, 0.02033, 0.7968, 0.01461, 0.7735, 0.01116, 0.75, 0.01, 0.7265, 0.01116, 0.7032, 0.01461, 0.6803, 0.02033, 0.6582, 0.02827, 0.6369, 0.03834, 0.6167, 0.05045, 0.5977, 0.06448, 0.5803, 0.08029, 0.5645, 0.09775, 0.5504, 0.1167, 0.5383, 0.1369, 0.5283, 0.1582, 0.5203, 0.1803, 0.5146, 0.2032, 0.5112, 0.2265, 0.51, 0.25, 0.5112, 0.2735, 0.5146, 0.2968, 0.5203, 0.3197, 0.5283, 0.3418, 0.5383, 0.3631, 0.5504, 0.3833, 0.5645, 0.4023, 0.5803, 0.4197, 0.5977, 0.4355, 0.6167, 0.4496, 0.6369, 0.4617, 0.6582, 0.4717, 0.6803, 0.4797, 0.7032, 0.4854, 0.7265, 0.4888, 0.375, 0.0, 0.625, 0.0, 0.625, 0.25, 0.375, 0.25, 0.375, 0.25, 0.625, 0.25, 0.625, 0.5, 0.375, 0.5, 0.375, 0.5, 0.625, 0.5, 0.625, 0.75, 0.375, 0.75, 0.375, 0.75, 0.625, 0.75, 0.625, 1.0, 0.375, 1.0, 0.125, 0.5, 0.375, 0.5, 0.375, 0.75, 0.125, 0.75, 0.625, 0.5, 0.875, 0.5, 0.875, 0.75, 0.625, 0.75])
me_cylinder_002.materials.append(mat_material)
me_cylinder_002.use_remesh_fix_poles = True
me_cylinder_002.use_remesh_preserve_attributes = False
me_cylinder_002.use_mirror_vertex_groups = False
me_cylinder_002.update()
me_cube_003 = bpy.data.meshes.new('Cube.003')
me_cube_003.from_pydata([(-1.0, 1.192e-07, -0.09091), (-1.0, 1.192e-07, 2.0), (-1.0, 2.0, -0.09091), (-1.0, 2.0, 2.0), (1.0, 1.192e-07, -0.09091), (1.0, 1.192e-07, 2.0), (1.0, 2.0, -0.09091), (1.0, 2.0, 2.0)], [], [(0, 1, 3, 2), (2, 3, 7, 6), (6, 7, 5, 4), (4, 5, 1, 0), (2, 6, 4, 0), (7, 3, 1, 5)])
_uv = me_cube_003.uv_layers.new(name='UVMap')
_uv.uv.foreach_set('vector', [0.375, 0.0, 0.625, 0.0, 0.625, 0.25, 0.375, 0.25, 0.375, 0.25, 0.625, 0.25, 0.625, 0.5, 0.375, 0.5, 0.375, 0.5, 0.625, 0.5, 0.625, 0.75, 0.375, 0.75, 0.375, 0.75, 0.625, 0.75, 0.625, 1.0, 0.375, 1.0, 0.125, 0.5, 0.375, 0.5, 0.375, 0.75, 0.125, 0.75, 0.625, 0.5, 0.875, 0.5, 0.875, 0.75, 0.625, 0.75])
me_cube_003.use_remesh_fix_poles = True
me_cube_003.use_remesh_preserve_attributes = False
me_cube_003.use_mirror_vertex_groups = False
me_cube_003.update()
me_plane_004 = bpy.data.meshes.new('Plane.004')
me_plane_004.from_pydata([(-0.03, -0.0375, -1.418e-16), (-0.02, -0.0375, -3.524e-09), (0.03, -0.0375, -1.418e-16), (0.02, -0.0375, -3.524e-09), (-0.03, 0.0375, -1.418e-16), (-0.03, 0.0, -1.418e-16), (-0.03, 0.0, 0.015), (-0.02, 0.0375, -3.524e-09), (-0.02, 0.0, -3.524e-09), (-0.02, 0.0, 0.015), (0.03, 0.0375, -1.418e-16), (0.03, 0.0, -1.418e-16), (0.03, 0.0, 0.015), (0.02, 0.0375, -3.524e-09), (0.02, 0.0, -3.524e-09), (0.02, 0.0, 0.015)], [], [(5, 0, 6), (8, 9, 1), (6, 0, 1, 9), (0, 5, 8, 1), (11, 12, 2), (14, 3, 15), (12, 15, 3, 2), (2, 3, 14, 11), (5, 6, 4), (8, 7, 9), (5, 8, 9, 6), (6, 9, 7, 4), (4, 7, 8, 5), (11, 10, 12), (14, 15, 13), (11, 12, 15, 14), (12, 10, 13, 15), (10, 11, 14, 13)])
_uv = me_plane_004.uv_layers.new(name='UVMap')
_uv.uv.foreach_set('vector', [0.0, 0.0, 0.0, 0.0, 0.0, 0.0, 0.0, 0.0, 0.0, 0.0, 0.0, 0.0, 0.0, 0.0, 0.0, 0.0, 0.0, 0.0, 0.0, 0.0, 0.0, 0.0, 0.0, 0.0, 0.0, 0.0, 0.0, 0.0, 0.0, 0.0, 0.0, 0.0, 0.0, 0.0, 0.0, 0.0, 0.0, 0.0, 0.0, 0.0, 0.0, 0.0, 0.0, 0.0, 0.0, 0.0, 0.0, 0.0, 0.0, 0.0, 0.0, 0.0, 0.0, 0.0, 0.0, 0.0, 0.0, 0.0, 0.0, 0.0, 0.0, 0.0, 0.0, 0.0, 0.0, 0.0, 0.0, 0.0, 0.0, 0.0, 0.0, 0.0, 0.0, 0.0, 0.0, 0.0, 0.0, 0.0, 0.0, 0.0, 0.0, 0.0, 0.0, 0.0, 0.0, 0.0, 0.0, 0.0, 0.0, 0.0, 0.0, 0.0, 0.0, 0.0, 0.0, 0.0, 0.0, 0.0, 0.0, 0.0, 0.0, 0.0, 0.0, 0.0, 0.0, 0.0, 0.0, 0.0, 0.0, 0.0, 0.0, 0.0, 0.0, 0.0, 0.0, 0.0, 0.0, 0.0, 0.0, 0.0, 0.0, 0.0, 0.0, 0.0, 0.0, 0.0, 0.0, 0.0])
me_plane_004.use_remesh_fix_poles = True
me_plane_004.use_remesh_preserve_attributes = False
me_plane_004.use_mirror_vertex_groups = False
me_plane_004.update()

# ---- objects
ob_plane = bpy.data.objects.new('Plane', me_plane_001)
ob_plane_001 = bpy.data.objects.new('Plane.001', me_plane_002)
ob_cylinder = bpy.data.objects.new('Cylinder', me_cylinder)
ob_cylinder_001 = bpy.data.objects.new('Cylinder.001', me_cylinder_001)
ob_motor = bpy.data.objects.new('Motor', me_cylinder_002)
ob_cube = bpy.data.objects.new('Cube', me_cube_003)
ob_plane_002 = bpy.data.objects.new('Plane.002', me_plane_004)

# ---- transforms, parenting, visibility, modifiers, constraints
ob_plane.location = (0.0, 0.0, 0.015)
ob_plane.rotation_euler = (0.0, -0.0, 3.142)
ob_plane.lineart.crease_threshold = 0.0
_m = ob_plane.modifiers.new('Boolean.003', 'BOOLEAN')
_m.object = ob_plane_002
_m.operation = 'UNION'
_m.solver = 'FAST'
_m = ob_plane.modifiers.new('Boolean', 'BOOLEAN')
_m.object = ob_plane_001
_m.solver = 'FAST'
_m = ob_plane.modifiers.new('Boolean.001', 'BOOLEAN')
_m.object = ob_cube
_m.solver = 'FAST'
_m = ob_plane.modifiers.new('Boolean.002', 'BOOLEAN')
_m.object = ob_cylinder
_m.solver = 'FAST'
ob_plane_001.location = (0.0, 0.0055, 0.01309)
ob_plane_001.scale = (0.005, 0.0065, 1.0)
ob_plane_001.lineart.crease_threshold = 0.0
ob_cylinder.location = (0.0, 0.011, 0.03)
ob_cylinder.rotation_euler = (1.571, -0.0, 0.0)
ob_cylinder.lineart.crease_threshold = 0.0
ob_cylinder_001.location = (0.0, 0.017, 0.03)
ob_cylinder_001.rotation_euler = (1.571, -0.0, 0.0)
ob_cylinder_001.lineart.crease_threshold = 0.0
ob_motor.location = (0.0, 0.012, 0.03)
ob_motor.scale = (1.0, 1.0, 1.0)
ob_motor.lineart.crease_threshold = 0.0
ob_cube.location = (0.0, -0.001, 0.0)
ob_cube.scale = (0.02, 0.0085, 0.011)
ob_cube.lineart.crease_threshold = 0.0
ob_plane_002.location = (0.0, 0.0075, 0.0)
ob_plane_002.lineart.crease_threshold = 0.0

# ---- collection membership
col_collection.objects.link(ob_plane)
col_collection.objects.link(ob_plane_001)
col_collection.objects.link(ob_cylinder)
col_collection.objects.link(ob_cylinder_001)
col_collection.objects.link(ob_motor)
col_collection.objects.link(ob_cube)
col_collection.objects.link(ob_plane_002)

# ---- scene / render settings (as saved in the file)
scene.frame_start = 1; scene.frame_end = 250; scene.frame_set(1)
scene.render.engine = 'BLENDER_EEVEE_NEXT'
scene.cycles.use_denoising = False
scene.cycles.samples = 128
scene.cycles.sampling_pattern = 'TABULATED_SOBOL'
scene.cycles.use_adaptive_sampling = False
scene.cycles.use_light_tree = False
scene.view_settings.view_transform = 'Filmic'
bpy.context.view_layer.update()

# ---- added for rendering (the .blend has no active camera and no usable light): camera, sun
cam_auto = bpy.data.cameras.new('AutoCamera')
cam_auto.lens = 50.0
cam_auto.sensor_width = 36.0
cam_auto.clip_end = 1000.0
ob_auto_camera = bpy.data.objects.new('AutoCamera', cam_auto)
scene.collection.objects.link(ob_auto_camera)
ob_auto_camera.location = (0.185045, -0.214554, 0.175036)
ob_auto_camera.rotation_euler = (1.09748, -7.21219e-08, 0.694738)
scene.camera = ob_auto_camera
light_auto_sun = bpy.data.lights.new('AutoSun', 'SUN')
light_auto_sun.energy = 3.0
light_auto_sun.angle = 0.0523599
ob_auto_sun = bpy.data.objects.new('AutoSun', light_auto_sun)
scene.collection.objects.link(ob_auto_sun)
ob_auto_sun.rotation_euler = (0.872665, 0.174533, 0.523599)
bpy.context.view_layer.update()
